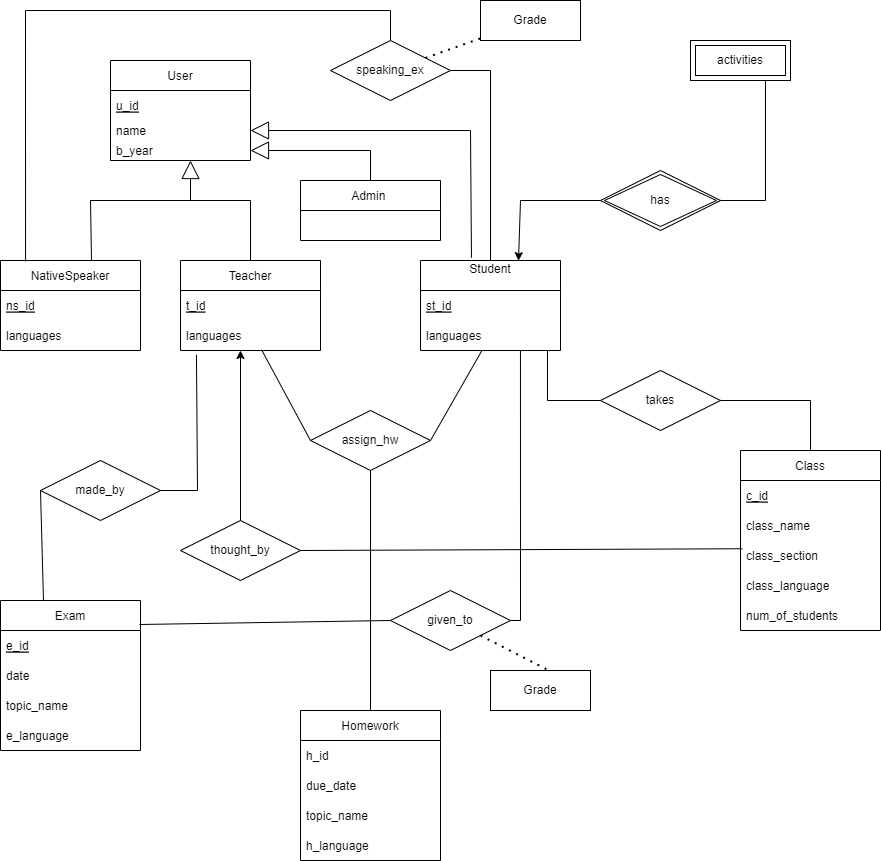

The diagram above was exported from draw.io. Its source (the exported page's mxGraphModel, read from the mxfile embedded in the PNG):
<mxGraphModel dx="1185" dy="631" grid="1" gridSize="10" guides="1" tooltips="1" connect="1" arrows="1" fold="1" page="1" pageScale="1" pageWidth="850" pageHeight="1100" math="0" shadow="0">
  <root>
    <mxCell id="0" />
    <mxCell id="1" parent="0" />
    <mxCell id="hwmyiVqnmv4V3yOsSjTg-1" value="Teacher" style="swimlane;fontStyle=0;childLayout=stackLayout;horizontal=1;startSize=30;horizontalStack=0;resizeParent=1;resizeParentMax=0;resizeLast=0;collapsible=1;marginBottom=0;" parent="1" vertex="1">
      <mxGeometry x="230" y="270" width="140" height="90" as="geometry" />
    </mxCell>
    <mxCell id="hwmyiVqnmv4V3yOsSjTg-2" value="t_id" style="text;strokeColor=none;fillColor=none;align=left;verticalAlign=middle;spacingLeft=4;spacingRight=4;overflow=hidden;points=[[0,0.5],[1,0.5]];portConstraint=eastwest;rotatable=0;fontStyle=4" parent="hwmyiVqnmv4V3yOsSjTg-1" vertex="1">
      <mxGeometry y="30" width="140" height="30" as="geometry" />
    </mxCell>
    <mxCell id="hwmyiVqnmv4V3yOsSjTg-3" value="languages" style="text;strokeColor=none;fillColor=none;align=left;verticalAlign=middle;spacingLeft=4;spacingRight=4;overflow=hidden;points=[[0,0.5],[1,0.5]];portConstraint=eastwest;rotatable=0;" parent="hwmyiVqnmv4V3yOsSjTg-1" vertex="1">
      <mxGeometry y="60" width="140" height="30" as="geometry" />
    </mxCell>
    <mxCell id="hwmyiVqnmv4V3yOsSjTg-6" value="User" style="swimlane;fontStyle=0;childLayout=stackLayout;horizontal=1;startSize=30;horizontalStack=0;resizeParent=1;resizeParentMax=0;resizeLast=0;collapsible=1;marginBottom=0;" parent="1" vertex="1">
      <mxGeometry x="160" y="70" width="140" height="100" as="geometry" />
    </mxCell>
    <mxCell id="hwmyiVqnmv4V3yOsSjTg-7" value="u_id" style="text;strokeColor=none;fillColor=none;align=left;verticalAlign=middle;spacingLeft=4;spacingRight=4;overflow=hidden;points=[[0,0.5],[1,0.5]];portConstraint=eastwest;rotatable=0;fontStyle=4" parent="hwmyiVqnmv4V3yOsSjTg-6" vertex="1">
      <mxGeometry y="30" width="140" height="30" as="geometry" />
    </mxCell>
    <mxCell id="hwmyiVqnmv4V3yOsSjTg-8" value="name" style="text;strokeColor=none;fillColor=none;align=left;verticalAlign=middle;spacingLeft=4;spacingRight=4;overflow=hidden;points=[[0,0.5],[1,0.5]];portConstraint=eastwest;rotatable=0;" parent="hwmyiVqnmv4V3yOsSjTg-6" vertex="1">
      <mxGeometry y="60" width="140" height="20" as="geometry" />
    </mxCell>
    <mxCell id="hwmyiVqnmv4V3yOsSjTg-91" value="b_year" style="text;strokeColor=none;fillColor=none;align=left;verticalAlign=middle;spacingLeft=4;spacingRight=4;overflow=hidden;points=[[0,0.5],[1,0.5]];portConstraint=eastwest;rotatable=0;" parent="hwmyiVqnmv4V3yOsSjTg-6" vertex="1">
      <mxGeometry y="80" width="140" height="20" as="geometry" />
    </mxCell>
    <mxCell id="hwmyiVqnmv4V3yOsSjTg-10" value="Student&#10;" style="swimlane;fontStyle=0;childLayout=stackLayout;horizontal=1;startSize=30;horizontalStack=0;resizeParent=1;resizeParentMax=0;resizeLast=0;collapsible=1;marginBottom=0;" parent="1" vertex="1">
      <mxGeometry x="470" y="270" width="140" height="90" as="geometry" />
    </mxCell>
    <mxCell id="hwmyiVqnmv4V3yOsSjTg-11" value="st_id" style="text;strokeColor=none;fillColor=none;align=left;verticalAlign=middle;spacingLeft=4;spacingRight=4;overflow=hidden;points=[[0,0.5],[1,0.5]];portConstraint=eastwest;rotatable=0;fontStyle=4" parent="hwmyiVqnmv4V3yOsSjTg-10" vertex="1">
      <mxGeometry y="30" width="140" height="30" as="geometry" />
    </mxCell>
    <mxCell id="hwmyiVqnmv4V3yOsSjTg-13" value="languages" style="text;strokeColor=none;fillColor=none;align=left;verticalAlign=middle;spacingLeft=4;spacingRight=4;overflow=hidden;points=[[0,0.5],[1,0.5]];portConstraint=eastwest;rotatable=0;" parent="hwmyiVqnmv4V3yOsSjTg-10" vertex="1">
      <mxGeometry y="60" width="140" height="30" as="geometry" />
    </mxCell>
    <mxCell id="hwmyiVqnmv4V3yOsSjTg-14" value="NativeSpeaker" style="swimlane;fontStyle=0;childLayout=stackLayout;horizontal=1;startSize=30;horizontalStack=0;resizeParent=1;resizeParentMax=0;resizeLast=0;collapsible=1;marginBottom=0;" parent="1" vertex="1">
      <mxGeometry x="50" y="270" width="140" height="90" as="geometry" />
    </mxCell>
    <mxCell id="hwmyiVqnmv4V3yOsSjTg-15" value="ns_id" style="text;strokeColor=none;fillColor=none;align=left;verticalAlign=middle;spacingLeft=4;spacingRight=4;overflow=hidden;points=[[0,0.5],[1,0.5]];portConstraint=eastwest;rotatable=0;fontStyle=4" parent="hwmyiVqnmv4V3yOsSjTg-14" vertex="1">
      <mxGeometry y="30" width="140" height="30" as="geometry" />
    </mxCell>
    <mxCell id="hwmyiVqnmv4V3yOsSjTg-16" value="languages" style="text;strokeColor=none;fillColor=none;align=left;verticalAlign=middle;spacingLeft=4;spacingRight=4;overflow=hidden;points=[[0,0.5],[1,0.5]];portConstraint=eastwest;rotatable=0;" parent="hwmyiVqnmv4V3yOsSjTg-14" vertex="1">
      <mxGeometry y="60" width="140" height="30" as="geometry" />
    </mxCell>
    <mxCell id="hwmyiVqnmv4V3yOsSjTg-18" value="Class" style="swimlane;fontStyle=0;childLayout=stackLayout;horizontal=1;startSize=30;horizontalStack=0;resizeParent=1;resizeParentMax=0;resizeLast=0;collapsible=1;marginBottom=0;" parent="1" vertex="1">
      <mxGeometry x="790" y="460" width="140" height="180" as="geometry" />
    </mxCell>
    <mxCell id="hwmyiVqnmv4V3yOsSjTg-19" value="c_id" style="text;strokeColor=none;fillColor=none;align=left;verticalAlign=middle;spacingLeft=4;spacingRight=4;overflow=hidden;points=[[0,0.5],[1,0.5]];portConstraint=eastwest;rotatable=0;fontStyle=4" parent="hwmyiVqnmv4V3yOsSjTg-18" vertex="1">
      <mxGeometry y="30" width="140" height="30" as="geometry" />
    </mxCell>
    <mxCell id="hwmyiVqnmv4V3yOsSjTg-20" value="class_name" style="text;strokeColor=none;fillColor=none;align=left;verticalAlign=middle;spacingLeft=4;spacingRight=4;overflow=hidden;points=[[0,0.5],[1,0.5]];portConstraint=eastwest;rotatable=0;" parent="hwmyiVqnmv4V3yOsSjTg-18" vertex="1">
      <mxGeometry y="60" width="140" height="30" as="geometry" />
    </mxCell>
    <mxCell id="hwmyiVqnmv4V3yOsSjTg-21" value="class_section" style="text;strokeColor=none;fillColor=none;align=left;verticalAlign=middle;spacingLeft=4;spacingRight=4;overflow=hidden;points=[[0,0.5],[1,0.5]];portConstraint=eastwest;rotatable=0;" parent="hwmyiVqnmv4V3yOsSjTg-18" vertex="1">
      <mxGeometry y="90" width="140" height="30" as="geometry" />
    </mxCell>
    <mxCell id="-DhqQgBEqAW-rQ5YUOrh-5" value="class_language" style="text;strokeColor=none;fillColor=none;align=left;verticalAlign=middle;spacingLeft=4;spacingRight=4;overflow=hidden;points=[[0,0.5],[1,0.5]];portConstraint=eastwest;rotatable=0;" vertex="1" parent="hwmyiVqnmv4V3yOsSjTg-18">
      <mxGeometry y="120" width="140" height="30" as="geometry" />
    </mxCell>
    <mxCell id="-DhqQgBEqAW-rQ5YUOrh-7" value="num_of_students" style="text;strokeColor=none;fillColor=none;align=left;verticalAlign=middle;spacingLeft=4;spacingRight=4;overflow=hidden;points=[[0,0.5],[1,0.5]];portConstraint=eastwest;rotatable=0;" vertex="1" parent="hwmyiVqnmv4V3yOsSjTg-18">
      <mxGeometry y="150" width="140" height="30" as="geometry" />
    </mxCell>
    <mxCell id="hwmyiVqnmv4V3yOsSjTg-22" value="Homework" style="swimlane;fontStyle=0;childLayout=stackLayout;horizontal=1;startSize=30;horizontalStack=0;resizeParent=1;resizeParentMax=0;resizeLast=0;collapsible=1;marginBottom=0;" parent="1" vertex="1">
      <mxGeometry x="350" y="720" width="140" height="150" as="geometry" />
    </mxCell>
    <mxCell id="hwmyiVqnmv4V3yOsSjTg-23" value="h_id    " style="text;strokeColor=none;fillColor=none;align=left;verticalAlign=middle;spacingLeft=4;spacingRight=4;overflow=hidden;points=[[0,0.5],[1,0.5]];portConstraint=eastwest;rotatable=0;" parent="hwmyiVqnmv4V3yOsSjTg-22" vertex="1">
      <mxGeometry y="30" width="140" height="30" as="geometry" />
    </mxCell>
    <mxCell id="hwmyiVqnmv4V3yOsSjTg-24" value="due_date" style="text;strokeColor=none;fillColor=none;align=left;verticalAlign=middle;spacingLeft=4;spacingRight=4;overflow=hidden;points=[[0,0.5],[1,0.5]];portConstraint=eastwest;rotatable=0;" parent="hwmyiVqnmv4V3yOsSjTg-22" vertex="1">
      <mxGeometry y="60" width="140" height="30" as="geometry" />
    </mxCell>
    <mxCell id="hwmyiVqnmv4V3yOsSjTg-25" value="topic_name" style="text;strokeColor=none;fillColor=none;align=left;verticalAlign=middle;spacingLeft=4;spacingRight=4;overflow=hidden;points=[[0,0.5],[1,0.5]];portConstraint=eastwest;rotatable=0;" parent="hwmyiVqnmv4V3yOsSjTg-22" vertex="1">
      <mxGeometry y="90" width="140" height="30" as="geometry" />
    </mxCell>
    <mxCell id="-DhqQgBEqAW-rQ5YUOrh-4" value="h_language" style="text;strokeColor=none;fillColor=none;align=left;verticalAlign=middle;spacingLeft=4;spacingRight=4;overflow=hidden;points=[[0,0.5],[1,0.5]];portConstraint=eastwest;rotatable=0;" vertex="1" parent="hwmyiVqnmv4V3yOsSjTg-22">
      <mxGeometry y="120" width="140" height="30" as="geometry" />
    </mxCell>
    <mxCell id="hwmyiVqnmv4V3yOsSjTg-26" value="Exam" style="swimlane;fontStyle=0;childLayout=stackLayout;horizontal=1;startSize=30;horizontalStack=0;resizeParent=1;resizeParentMax=0;resizeLast=0;collapsible=1;marginBottom=0;" parent="1" vertex="1">
      <mxGeometry x="50" y="610" width="140" height="150" as="geometry" />
    </mxCell>
    <mxCell id="hwmyiVqnmv4V3yOsSjTg-27" value="e_id" style="text;strokeColor=none;fillColor=none;align=left;verticalAlign=middle;spacingLeft=4;spacingRight=4;overflow=hidden;points=[[0,0.5],[1,0.5]];portConstraint=eastwest;rotatable=0;fontStyle=4" parent="hwmyiVqnmv4V3yOsSjTg-26" vertex="1">
      <mxGeometry y="30" width="140" height="30" as="geometry" />
    </mxCell>
    <mxCell id="hwmyiVqnmv4V3yOsSjTg-28" value="date" style="text;strokeColor=none;fillColor=none;align=left;verticalAlign=middle;spacingLeft=4;spacingRight=4;overflow=hidden;points=[[0,0.5],[1,0.5]];portConstraint=eastwest;rotatable=0;" parent="hwmyiVqnmv4V3yOsSjTg-26" vertex="1">
      <mxGeometry y="60" width="140" height="30" as="geometry" />
    </mxCell>
    <mxCell id="hwmyiVqnmv4V3yOsSjTg-29" value="topic_name" style="text;strokeColor=none;fillColor=none;align=left;verticalAlign=middle;spacingLeft=4;spacingRight=4;overflow=hidden;points=[[0,0.5],[1,0.5]];portConstraint=eastwest;rotatable=0;" parent="hwmyiVqnmv4V3yOsSjTg-26" vertex="1">
      <mxGeometry y="90" width="140" height="30" as="geometry" />
    </mxCell>
    <mxCell id="-DhqQgBEqAW-rQ5YUOrh-3" value="e_language" style="text;strokeColor=none;fillColor=none;align=left;verticalAlign=middle;spacingLeft=4;spacingRight=4;overflow=hidden;points=[[0,0.5],[1,0.5]];portConstraint=eastwest;rotatable=0;" vertex="1" parent="hwmyiVqnmv4V3yOsSjTg-26">
      <mxGeometry y="120" width="140" height="30" as="geometry" />
    </mxCell>
    <mxCell id="hwmyiVqnmv4V3yOsSjTg-34" value="Admin " style="swimlane;fontStyle=0;childLayout=stackLayout;horizontal=1;startSize=30;horizontalStack=0;resizeParent=1;resizeParentMax=0;resizeLast=0;collapsible=1;marginBottom=0;" parent="1" vertex="1">
      <mxGeometry x="350" y="190" width="140" height="60" as="geometry" />
    </mxCell>
    <mxCell id="hwmyiVqnmv4V3yOsSjTg-39" value="" style="endArrow=block;endSize=16;endFill=0;html=1;rounded=0;" parent="1" source="hwmyiVqnmv4V3yOsSjTg-1" edge="1">
      <mxGeometry width="160" relative="1" as="geometry">
        <mxPoint x="340" y="380" as="sourcePoint" />
        <mxPoint x="240" y="170" as="targetPoint" />
        <Array as="points">
          <mxPoint x="300" y="210" />
          <mxPoint x="240" y="210" />
        </Array>
      </mxGeometry>
    </mxCell>
    <mxCell id="hwmyiVqnmv4V3yOsSjTg-47" value="" style="endArrow=none;html=1;rounded=0;exitX=0.65;exitY=-0.006;exitDx=0;exitDy=0;exitPerimeter=0;" parent="1" source="hwmyiVqnmv4V3yOsSjTg-14" edge="1">
      <mxGeometry width="50" height="50" relative="1" as="geometry">
        <mxPoint x="400" y="410" as="sourcePoint" />
        <mxPoint x="270" y="210" as="targetPoint" />
        <Array as="points">
          <mxPoint x="140" y="210" />
        </Array>
      </mxGeometry>
    </mxCell>
    <mxCell id="hwmyiVqnmv4V3yOsSjTg-49" value="" style="endArrow=block;endSize=16;endFill=0;html=1;rounded=0;exitX=0.364;exitY=-0.031;exitDx=0;exitDy=0;exitPerimeter=0;" parent="1" source="hwmyiVqnmv4V3yOsSjTg-10" target="hwmyiVqnmv4V3yOsSjTg-8" edge="1">
      <mxGeometry width="160" relative="1" as="geometry">
        <mxPoint x="340" y="380" as="sourcePoint" />
        <mxPoint x="500" y="380" as="targetPoint" />
        <Array as="points">
          <mxPoint x="520" y="140" />
        </Array>
      </mxGeometry>
    </mxCell>
    <mxCell id="hwmyiVqnmv4V3yOsSjTg-50" value="assign_hw" style="shape=rhombus;perimeter=rhombusPerimeter;whiteSpace=wrap;html=1;align=center;" parent="1" vertex="1">
      <mxGeometry x="360" y="420" width="120" height="60" as="geometry" />
    </mxCell>
    <mxCell id="hwmyiVqnmv4V3yOsSjTg-51" value="" style="endArrow=none;html=1;rounded=0;exitX=0;exitY=0.5;exitDx=0;exitDy=0;entryX=0.579;entryY=0.975;entryDx=0;entryDy=0;entryPerimeter=0;" parent="1" source="hwmyiVqnmv4V3yOsSjTg-50" target="hwmyiVqnmv4V3yOsSjTg-3" edge="1">
      <mxGeometry width="50" height="50" relative="1" as="geometry">
        <mxPoint x="400" y="480" as="sourcePoint" />
        <mxPoint x="312" y="390" as="targetPoint" />
      </mxGeometry>
    </mxCell>
    <mxCell id="hwmyiVqnmv4V3yOsSjTg-52" value="" style="endArrow=none;html=1;rounded=0;entryX=0.5;entryY=1;entryDx=0;entryDy=0;" parent="1" source="hwmyiVqnmv4V3yOsSjTg-22" target="hwmyiVqnmv4V3yOsSjTg-50" edge="1">
      <mxGeometry width="50" height="50" relative="1" as="geometry">
        <mxPoint x="400" y="480" as="sourcePoint" />
        <mxPoint x="450" y="430" as="targetPoint" />
      </mxGeometry>
    </mxCell>
    <mxCell id="hwmyiVqnmv4V3yOsSjTg-53" value="" style="endArrow=none;html=1;rounded=0;exitX=1;exitY=0.5;exitDx=0;exitDy=0;" parent="1" source="hwmyiVqnmv4V3yOsSjTg-50" target="hwmyiVqnmv4V3yOsSjTg-13" edge="1">
      <mxGeometry width="50" height="50" relative="1" as="geometry">
        <mxPoint x="400" y="480" as="sourcePoint" />
        <mxPoint x="490" y="400" as="targetPoint" />
      </mxGeometry>
    </mxCell>
    <mxCell id="hwmyiVqnmv4V3yOsSjTg-54" value="made_by" style="shape=rhombus;perimeter=rhombusPerimeter;whiteSpace=wrap;html=1;align=center;" parent="1" vertex="1">
      <mxGeometry x="90" y="470" width="120" height="60" as="geometry" />
    </mxCell>
    <mxCell id="hwmyiVqnmv4V3yOsSjTg-55" value="" style="endArrow=none;html=1;rounded=0;exitX=1;exitY=0.5;exitDx=0;exitDy=0;entryX=0.114;entryY=1.142;entryDx=0;entryDy=0;entryPerimeter=0;" parent="1" source="hwmyiVqnmv4V3yOsSjTg-54" target="hwmyiVqnmv4V3yOsSjTg-3" edge="1">
      <mxGeometry width="50" height="50" relative="1" as="geometry">
        <mxPoint x="310" y="500" as="sourcePoint" />
        <mxPoint x="246.94000000000005" y="389.25" as="targetPoint" />
        <Array as="points">
          <mxPoint x="247" y="500" />
        </Array>
      </mxGeometry>
    </mxCell>
    <mxCell id="hwmyiVqnmv4V3yOsSjTg-56" value="" style="endArrow=none;html=1;rounded=0;entryX=0;entryY=0.5;entryDx=0;entryDy=0;exitX=0.307;exitY=0.002;exitDx=0;exitDy=0;exitPerimeter=0;" parent="1" source="hwmyiVqnmv4V3yOsSjTg-26" target="hwmyiVqnmv4V3yOsSjTg-54" edge="1">
      <mxGeometry width="50" height="50" relative="1" as="geometry">
        <mxPoint x="140" y="550" as="sourcePoint" />
        <mxPoint x="450" y="430" as="targetPoint" />
      </mxGeometry>
    </mxCell>
    <mxCell id="hwmyiVqnmv4V3yOsSjTg-57" value="given_to" style="shape=rhombus;perimeter=rhombusPerimeter;whiteSpace=wrap;html=1;align=center;" parent="1" vertex="1">
      <mxGeometry x="440" y="600" width="120" height="60" as="geometry" />
    </mxCell>
    <mxCell id="hwmyiVqnmv4V3yOsSjTg-58" value="" style="endArrow=none;html=1;rounded=0;exitX=0.993;exitY=0.16;exitDx=0;exitDy=0;exitPerimeter=0;entryX=0;entryY=0.5;entryDx=0;entryDy=0;" parent="1" source="hwmyiVqnmv4V3yOsSjTg-26" target="hwmyiVqnmv4V3yOsSjTg-57" edge="1">
      <mxGeometry width="50" height="50" relative="1" as="geometry">
        <mxPoint x="400" y="480" as="sourcePoint" />
        <mxPoint x="450" y="430" as="targetPoint" />
      </mxGeometry>
    </mxCell>
    <mxCell id="hwmyiVqnmv4V3yOsSjTg-59" value="" style="endArrow=none;html=1;rounded=0;entryX=0.714;entryY=1.008;entryDx=0;entryDy=0;entryPerimeter=0;" parent="1" source="hwmyiVqnmv4V3yOsSjTg-57" target="hwmyiVqnmv4V3yOsSjTg-13" edge="1">
      <mxGeometry width="50" height="50" relative="1" as="geometry">
        <mxPoint x="400" y="480" as="sourcePoint" />
        <mxPoint x="450" y="430" as="targetPoint" />
        <Array as="points">
          <mxPoint x="570" y="630" />
        </Array>
      </mxGeometry>
    </mxCell>
    <mxCell id="hwmyiVqnmv4V3yOsSjTg-63" value="activities" style="shape=ext;margin=3;double=1;whiteSpace=wrap;html=1;align=center;" parent="1" vertex="1">
      <mxGeometry x="740" y="50" width="100" height="40" as="geometry" />
    </mxCell>
    <mxCell id="hwmyiVqnmv4V3yOsSjTg-64" value="has" style="shape=rhombus;double=1;perimeter=rhombusPerimeter;whiteSpace=wrap;html=1;align=center;" parent="1" vertex="1">
      <mxGeometry x="650" y="180" width="120" height="60" as="geometry" />
    </mxCell>
    <mxCell id="hwmyiVqnmv4V3yOsSjTg-67" value="" style="endArrow=none;html=1;rounded=0;entryX=0.75;entryY=1;entryDx=0;entryDy=0;exitX=1;exitY=0.5;exitDx=0;exitDy=0;" parent="1" source="hwmyiVqnmv4V3yOsSjTg-64" target="hwmyiVqnmv4V3yOsSjTg-63" edge="1">
      <mxGeometry width="50" height="50" relative="1" as="geometry">
        <mxPoint x="815" y="220" as="sourcePoint" />
        <mxPoint x="530" y="310" as="targetPoint" />
        <Array as="points">
          <mxPoint x="815" y="210" />
        </Array>
      </mxGeometry>
    </mxCell>
    <mxCell id="hwmyiVqnmv4V3yOsSjTg-69" value="" style="endArrow=classic;html=1;rounded=0;entryX=0.7;entryY=0.002;entryDx=0;entryDy=0;entryPerimeter=0;" parent="1" source="hwmyiVqnmv4V3yOsSjTg-64" target="hwmyiVqnmv4V3yOsSjTg-10" edge="1">
      <mxGeometry width="50" height="50" relative="1" as="geometry">
        <mxPoint x="480" y="360" as="sourcePoint" />
        <mxPoint x="530" y="310" as="targetPoint" />
        <Array as="points">
          <mxPoint x="570" y="210" />
        </Array>
      </mxGeometry>
    </mxCell>
    <mxCell id="hwmyiVqnmv4V3yOsSjTg-71" value="thought_by" style="shape=rhombus;perimeter=rhombusPerimeter;whiteSpace=wrap;html=1;align=center;" parent="1" vertex="1">
      <mxGeometry x="230" y="530" width="120" height="60" as="geometry" />
    </mxCell>
    <mxCell id="hwmyiVqnmv4V3yOsSjTg-72" value="" style="endArrow=none;html=1;rounded=0;exitX=1;exitY=0.5;exitDx=0;exitDy=0;entryX=0.014;entryY=0.275;entryDx=0;entryDy=0;entryPerimeter=0;" parent="1" source="hwmyiVqnmv4V3yOsSjTg-71" target="hwmyiVqnmv4V3yOsSjTg-21" edge="1">
      <mxGeometry width="50" height="50" relative="1" as="geometry">
        <mxPoint x="480" y="570" as="sourcePoint" />
        <mxPoint x="530" y="520" as="targetPoint" />
      </mxGeometry>
    </mxCell>
    <mxCell id="hwmyiVqnmv4V3yOsSjTg-74" value="" style="endArrow=classic;html=1;rounded=0;exitX=0.5;exitY=0;exitDx=0;exitDy=0;" parent="1" source="hwmyiVqnmv4V3yOsSjTg-71" edge="1">
      <mxGeometry width="50" height="50" relative="1" as="geometry">
        <mxPoint x="480" y="570" as="sourcePoint" />
        <mxPoint x="290" y="360" as="targetPoint" />
      </mxGeometry>
    </mxCell>
    <mxCell id="hwmyiVqnmv4V3yOsSjTg-76" value="takes" style="shape=rhombus;perimeter=rhombusPerimeter;whiteSpace=wrap;html=1;align=center;" parent="1" vertex="1">
      <mxGeometry x="650" y="380" width="120" height="60" as="geometry" />
    </mxCell>
    <mxCell id="hwmyiVqnmv4V3yOsSjTg-78" value="" style="endArrow=none;html=1;rounded=0;entryX=0.907;entryY=1.008;entryDx=0;entryDy=0;entryPerimeter=0;exitX=0;exitY=0.5;exitDx=0;exitDy=0;" parent="1" source="hwmyiVqnmv4V3yOsSjTg-76" target="hwmyiVqnmv4V3yOsSjTg-13" edge="1">
      <mxGeometry width="50" height="50" relative="1" as="geometry">
        <mxPoint x="500" y="410" as="sourcePoint" />
        <mxPoint x="550" y="360" as="targetPoint" />
        <Array as="points">
          <mxPoint x="597" y="410" />
        </Array>
      </mxGeometry>
    </mxCell>
    <mxCell id="hwmyiVqnmv4V3yOsSjTg-79" value="" style="endArrow=none;html=1;rounded=0;entryX=1;entryY=0.5;entryDx=0;entryDy=0;exitX=0.5;exitY=0;exitDx=0;exitDy=0;" parent="1" source="hwmyiVqnmv4V3yOsSjTg-18" target="hwmyiVqnmv4V3yOsSjTg-76" edge="1">
      <mxGeometry width="50" height="50" relative="1" as="geometry">
        <mxPoint x="500" y="410" as="sourcePoint" />
        <mxPoint x="550" y="360" as="targetPoint" />
        <Array as="points">
          <mxPoint x="860" y="410" />
        </Array>
      </mxGeometry>
    </mxCell>
    <mxCell id="hwmyiVqnmv4V3yOsSjTg-80" value="speaking_ex" style="shape=rhombus;perimeter=rhombusPerimeter;whiteSpace=wrap;html=1;align=center;" parent="1" vertex="1">
      <mxGeometry x="380" y="50" width="120" height="60" as="geometry" />
    </mxCell>
    <mxCell id="hwmyiVqnmv4V3yOsSjTg-81" value="" style="endArrow=none;html=1;rounded=0;exitX=0.5;exitY=0;exitDx=0;exitDy=0;entryX=1;entryY=0.5;entryDx=0;entryDy=0;" parent="1" source="hwmyiVqnmv4V3yOsSjTg-10" target="hwmyiVqnmv4V3yOsSjTg-80" edge="1">
      <mxGeometry width="50" height="50" relative="1" as="geometry">
        <mxPoint x="500" y="260" as="sourcePoint" />
        <mxPoint x="530" y="80" as="targetPoint" />
        <Array as="points">
          <mxPoint x="540" y="80" />
        </Array>
      </mxGeometry>
    </mxCell>
    <mxCell id="hwmyiVqnmv4V3yOsSjTg-82" value="" style="endArrow=none;html=1;rounded=0;entryX=0.5;entryY=0;entryDx=0;entryDy=0;exitX=0.179;exitY=0.01;exitDx=0;exitDy=0;exitPerimeter=0;" parent="1" source="hwmyiVqnmv4V3yOsSjTg-14" target="hwmyiVqnmv4V3yOsSjTg-80" edge="1">
      <mxGeometry width="50" height="50" relative="1" as="geometry">
        <mxPoint x="500" y="260" as="sourcePoint" />
        <mxPoint x="550" y="210" as="targetPoint" />
        <Array as="points">
          <mxPoint x="75" y="20" />
          <mxPoint x="440" y="20" />
        </Array>
      </mxGeometry>
    </mxCell>
    <mxCell id="hwmyiVqnmv4V3yOsSjTg-83" value="Grade" style="whiteSpace=wrap;html=1;align=center;" parent="1" vertex="1">
      <mxGeometry x="530" y="10" width="100" height="40" as="geometry" />
    </mxCell>
    <mxCell id="hwmyiVqnmv4V3yOsSjTg-84" value="" style="endArrow=none;dashed=1;html=1;dashPattern=1 3;strokeWidth=2;rounded=0;" parent="1" source="hwmyiVqnmv4V3yOsSjTg-80" target="hwmyiVqnmv4V3yOsSjTg-83" edge="1">
      <mxGeometry width="50" height="50" relative="1" as="geometry">
        <mxPoint x="500" y="260" as="sourcePoint" />
        <mxPoint x="550" y="210" as="targetPoint" />
      </mxGeometry>
    </mxCell>
    <mxCell id="hwmyiVqnmv4V3yOsSjTg-85" value="Grade" style="whiteSpace=wrap;html=1;align=center;" parent="1" vertex="1">
      <mxGeometry x="540" y="680" width="100" height="40" as="geometry" />
    </mxCell>
    <mxCell id="hwmyiVqnmv4V3yOsSjTg-86" value="" style="endArrow=none;dashed=1;html=1;dashPattern=1 3;strokeWidth=2;rounded=0;entryX=0.57;entryY=-0.019;entryDx=0;entryDy=0;entryPerimeter=0;exitX=1;exitY=1;exitDx=0;exitDy=0;" parent="1" source="hwmyiVqnmv4V3yOsSjTg-57" target="hwmyiVqnmv4V3yOsSjTg-85" edge="1">
      <mxGeometry width="50" height="50" relative="1" as="geometry">
        <mxPoint x="500" y="570" as="sourcePoint" />
        <mxPoint x="550" y="520" as="targetPoint" />
      </mxGeometry>
    </mxCell>
    <mxCell id="-DhqQgBEqAW-rQ5YUOrh-1" value="" style="endArrow=block;endSize=16;endFill=0;html=1;rounded=0;exitX=0.5;exitY=0;exitDx=0;exitDy=0;entryX=1;entryY=0.5;entryDx=0;entryDy=0;" edge="1" parent="1" source="hwmyiVqnmv4V3yOsSjTg-34" target="hwmyiVqnmv4V3yOsSjTg-91">
      <mxGeometry width="160" relative="1" as="geometry">
        <mxPoint x="990" y="155" as="sourcePoint" />
        <mxPoint x="820" y="350" as="targetPoint" />
        <Array as="points">
          <mxPoint x="420" y="160" />
        </Array>
      </mxGeometry>
    </mxCell>
  </root>
</mxGraphModel>